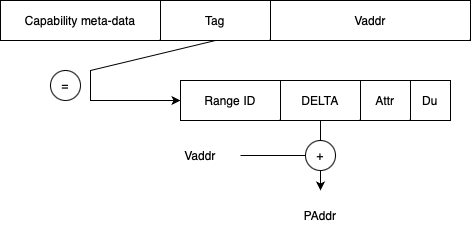

The diagram above was exported from draw.io. Its source (the exported page's mxGraphModel, read from the mxfile embedded in the PNG):
<mxGraphModel dx="695" dy="549" grid="1" gridSize="10" guides="1" tooltips="1" connect="1" arrows="1" fold="1" page="1" pageScale="1" pageWidth="827" pageHeight="1169" math="0" shadow="0">
  <root>
    <mxCell id="0" />
    <mxCell id="1" parent="0" />
    <mxCell id="B_8D_iWX-V5mQrey9REb-1" value="" style="rounded=0;whiteSpace=wrap;html=1;" vertex="1" parent="1">
      <mxGeometry x="60" y="80" width="310" height="40" as="geometry" />
    </mxCell>
    <mxCell id="B_8D_iWX-V5mQrey9REb-2" value="Tag" style="rounded=0;whiteSpace=wrap;html=1;" vertex="1" parent="1">
      <mxGeometry x="220" y="80" width="110" height="40" as="geometry" />
    </mxCell>
    <mxCell id="B_8D_iWX-V5mQrey9REb-4" value="Vaddr" style="rounded=0;whiteSpace=wrap;html=1;" vertex="1" parent="1">
      <mxGeometry x="330" y="80" width="200" height="40" as="geometry" />
    </mxCell>
    <mxCell id="B_8D_iWX-V5mQrey9REb-5" value="" style="rounded=0;whiteSpace=wrap;html=1;" vertex="1" parent="1">
      <mxGeometry x="240" y="160" width="270" height="40" as="geometry" />
    </mxCell>
    <mxCell id="B_8D_iWX-V5mQrey9REb-6" value="Range ID" style="rounded=0;whiteSpace=wrap;html=1;" vertex="1" parent="1">
      <mxGeometry x="240" y="160" width="100" height="40" as="geometry" />
    </mxCell>
    <mxCell id="B_8D_iWX-V5mQrey9REb-9" value="Attr" style="rounded=0;whiteSpace=wrap;html=1;" vertex="1" parent="1">
      <mxGeometry x="420" y="160" width="50" height="40" as="geometry" />
    </mxCell>
    <mxCell id="B_8D_iWX-V5mQrey9REb-10" value="Du" style="rounded=0;whiteSpace=wrap;html=1;" vertex="1" parent="1">
      <mxGeometry x="470" y="160" width="40" height="40" as="geometry" />
    </mxCell>
    <mxCell id="B_8D_iWX-V5mQrey9REb-11" value="Capability meta-data" style="rounded=0;whiteSpace=wrap;html=1;" vertex="1" parent="1">
      <mxGeometry x="60" y="80" width="160" height="40" as="geometry" />
    </mxCell>
    <mxCell id="B_8D_iWX-V5mQrey9REb-13" value="DELTA" style="rounded=0;whiteSpace=wrap;html=1;" vertex="1" parent="1">
      <mxGeometry x="340" y="160" width="80" height="40" as="geometry" />
    </mxCell>
    <mxCell id="B_8D_iWX-V5mQrey9REb-14" value="" style="endArrow=classic;html=1;rounded=0;exitX=0.5;exitY=1;exitDx=0;exitDy=0;entryX=0;entryY=0.5;entryDx=0;entryDy=0;" edge="1" parent="1" source="B_8D_iWX-V5mQrey9REb-2" target="B_8D_iWX-V5mQrey9REb-6">
      <mxGeometry width="50" height="50" relative="1" as="geometry">
        <mxPoint x="120" y="150" as="sourcePoint" />
        <mxPoint x="150" y="260" as="targetPoint" />
        <Array as="points">
          <mxPoint x="150" y="150" />
          <mxPoint x="150" y="180" />
        </Array>
      </mxGeometry>
    </mxCell>
    <mxCell id="B_8D_iWX-V5mQrey9REb-15" value="=" style="ellipse;whiteSpace=wrap;html=1;aspect=fixed;" vertex="1" parent="1">
      <mxGeometry x="110" y="150" width="30" height="30" as="geometry" />
    </mxCell>
    <mxCell id="B_8D_iWX-V5mQrey9REb-16" value="" style="endArrow=classic;html=1;rounded=0;exitX=0.5;exitY=1;exitDx=0;exitDy=0;" edge="1" parent="1" source="B_8D_iWX-V5mQrey9REb-17">
      <mxGeometry width="50" height="50" relative="1" as="geometry">
        <mxPoint x="390" y="360" as="sourcePoint" />
        <mxPoint x="380" y="270" as="targetPoint" />
      </mxGeometry>
    </mxCell>
    <mxCell id="B_8D_iWX-V5mQrey9REb-17" value="+" style="ellipse;whiteSpace=wrap;html=1;aspect=fixed;" vertex="1" parent="1">
      <mxGeometry x="365" y="220" width="30" height="30" as="geometry" />
    </mxCell>
    <mxCell id="B_8D_iWX-V5mQrey9REb-19" value="" style="endArrow=none;html=1;rounded=0;entryX=0.5;entryY=1;entryDx=0;entryDy=0;exitX=0.5;exitY=0;exitDx=0;exitDy=0;" edge="1" parent="1" source="B_8D_iWX-V5mQrey9REb-17" target="B_8D_iWX-V5mQrey9REb-13">
      <mxGeometry width="50" height="50" relative="1" as="geometry">
        <mxPoint x="380" y="210" as="sourcePoint" />
        <mxPoint x="440" y="310" as="targetPoint" />
      </mxGeometry>
    </mxCell>
    <mxCell id="B_8D_iWX-V5mQrey9REb-20" value="" style="endArrow=none;html=1;rounded=0;entryX=0;entryY=0.5;entryDx=0;entryDy=0;" edge="1" parent="1" target="B_8D_iWX-V5mQrey9REb-17">
      <mxGeometry width="50" height="50" relative="1" as="geometry">
        <mxPoint x="300" y="235" as="sourcePoint" />
        <mxPoint x="440" y="230" as="targetPoint" />
      </mxGeometry>
    </mxCell>
    <mxCell id="B_8D_iWX-V5mQrey9REb-21" value="Vaddr" style="text;html=1;strokeColor=none;fillColor=none;align=center;verticalAlign=middle;whiteSpace=wrap;rounded=0;" vertex="1" parent="1">
      <mxGeometry x="230" y="220" width="60" height="30" as="geometry" />
    </mxCell>
    <mxCell id="B_8D_iWX-V5mQrey9REb-22" value="PAddr" style="text;html=1;strokeColor=none;fillColor=none;align=center;verticalAlign=middle;whiteSpace=wrap;rounded=0;" vertex="1" parent="1">
      <mxGeometry x="350" y="280" width="60" height="30" as="geometry" />
    </mxCell>
  </root>
</mxGraphModel>